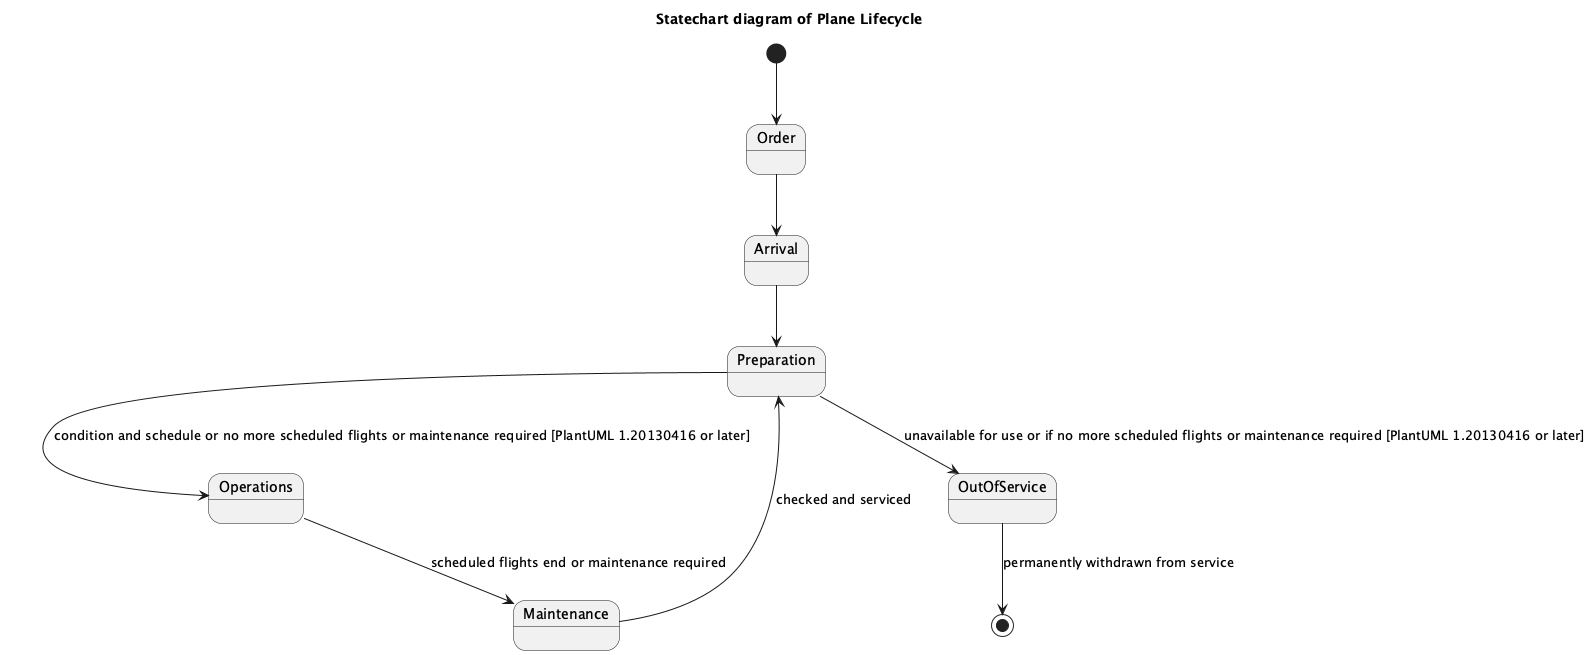

The diagram above was rendered by PlantUML. Its source (embedded in the PNG):
@startuml
title Statechart diagram of Plane Lifecycle

[*] --> Order
Order --> Arrival
Arrival --> Preparation
Preparation --> Operations : condition and schedule or no more scheduled flights or maintenance required [PlantUML 1.20130416 or later]
Operations --> Maintenance : scheduled flights end or maintenance required
Maintenance --> Preparation : checked and serviced
Preparation --> OutOfService : unavailable for use or if no more scheduled flights or maintenance required [PlantUML 1.20130416 or later]
OutOfService --> [*] : permanently withdrawn from service
@enduml